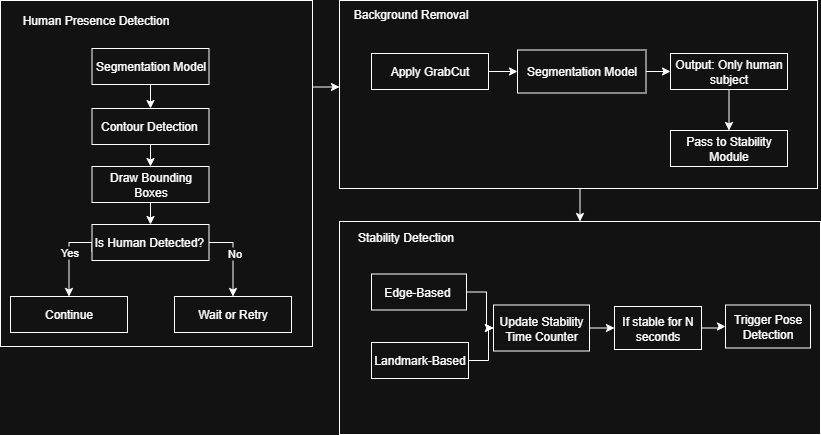

The diagram above was exported from draw.io. Its source (the exported page's mxGraphModel, read from the mxfile embedded in the PNG):
<mxGraphModel dx="872" dy="479" grid="0" gridSize="10" guides="1" tooltips="1" connect="1" arrows="1" fold="1" page="1" pageScale="1" pageWidth="850" pageHeight="1100" math="0" shadow="0">
  <root>
    <mxCell id="0" />
    <mxCell id="1" parent="0" />
    <mxCell id="PYlc8iwYTiqP1ovp5wCV-2" value="" style="rounded=0;whiteSpace=wrap;html=1;" parent="1" vertex="1">
      <mxGeometry x="4" y="27" width="312" height="346" as="geometry" />
    </mxCell>
    <mxCell id="PYlc8iwYTiqP1ovp5wCV-3" value="Human Presence Detection" style="text;html=1;align=center;verticalAlign=middle;resizable=0;points=[];autosize=1;strokeColor=none;fillColor=none;" parent="1" vertex="1">
      <mxGeometry x="16" y="34" width="165" height="26" as="geometry" />
    </mxCell>
    <mxCell id="PYlc8iwYTiqP1ovp5wCV-4" style="edgeStyle=orthogonalEdgeStyle;rounded=0;orthogonalLoop=1;jettySize=auto;html=1;exitX=0.5;exitY=1;exitDx=0;exitDy=0;" parent="1" source="PYlc8iwYTiqP1ovp5wCV-5" target="PYlc8iwYTiqP1ovp5wCV-7" edge="1">
      <mxGeometry relative="1" as="geometry" />
    </mxCell>
    <mxCell id="PYlc8iwYTiqP1ovp5wCV-5" value="Segmentation Model" style="rounded=0;whiteSpace=wrap;html=1;" parent="1" vertex="1">
      <mxGeometry x="95.5" y="75" width="117" height="36" as="geometry" />
    </mxCell>
    <mxCell id="PYlc8iwYTiqP1ovp5wCV-6" style="edgeStyle=orthogonalEdgeStyle;rounded=0;orthogonalLoop=1;jettySize=auto;html=1;exitX=0.5;exitY=1;exitDx=0;exitDy=0;" parent="1" source="PYlc8iwYTiqP1ovp5wCV-7" target="PYlc8iwYTiqP1ovp5wCV-8" edge="1">
      <mxGeometry relative="1" as="geometry" />
    </mxCell>
    <mxCell id="PYlc8iwYTiqP1ovp5wCV-7" value="Contour Detection&amp;nbsp;" style="rounded=0;whiteSpace=wrap;html=1;" parent="1" vertex="1">
      <mxGeometry x="95.5" y="135" width="117" height="36" as="geometry" />
    </mxCell>
    <mxCell id="PYlc8iwYTiqP1ovp5wCV-10" style="edgeStyle=orthogonalEdgeStyle;rounded=0;orthogonalLoop=1;jettySize=auto;html=1;exitX=0.5;exitY=1;exitDx=0;exitDy=0;entryX=0.5;entryY=0;entryDx=0;entryDy=0;" parent="1" source="PYlc8iwYTiqP1ovp5wCV-8" target="PYlc8iwYTiqP1ovp5wCV-9" edge="1">
      <mxGeometry relative="1" as="geometry" />
    </mxCell>
    <mxCell id="PYlc8iwYTiqP1ovp5wCV-8" value="Draw Bounding Boxes" style="rounded=0;whiteSpace=wrap;html=1;" parent="1" vertex="1">
      <mxGeometry x="95.5" y="193" width="117" height="36" as="geometry" />
    </mxCell>
    <mxCell id="PYlc8iwYTiqP1ovp5wCV-14" style="edgeStyle=orthogonalEdgeStyle;rounded=0;orthogonalLoop=1;jettySize=auto;html=1;exitX=0;exitY=0.75;exitDx=0;exitDy=0;entryX=0.5;entryY=0;entryDx=0;entryDy=0;" parent="1" source="PYlc8iwYTiqP1ovp5wCV-9" target="PYlc8iwYTiqP1ovp5wCV-11" edge="1">
      <mxGeometry relative="1" as="geometry">
        <Array as="points">
          <mxPoint x="96" y="269" />
          <mxPoint x="73" y="269" />
        </Array>
      </mxGeometry>
    </mxCell>
    <mxCell id="PYlc8iwYTiqP1ovp5wCV-17" value="Yes" style="edgeLabel;html=1;align=center;verticalAlign=middle;resizable=0;points=[];" parent="PYlc8iwYTiqP1ovp5wCV-14" vertex="1" connectable="0">
      <mxGeometry x="-0.0465" relative="1" as="geometry">
        <mxPoint as="offset" />
      </mxGeometry>
    </mxCell>
    <mxCell id="PYlc8iwYTiqP1ovp5wCV-15" style="edgeStyle=orthogonalEdgeStyle;rounded=0;orthogonalLoop=1;jettySize=auto;html=1;exitX=1;exitY=0.5;exitDx=0;exitDy=0;entryX=0.5;entryY=0;entryDx=0;entryDy=0;" parent="1" source="PYlc8iwYTiqP1ovp5wCV-9" target="PYlc8iwYTiqP1ovp5wCV-12" edge="1">
      <mxGeometry relative="1" as="geometry" />
    </mxCell>
    <mxCell id="PYlc8iwYTiqP1ovp5wCV-18" value="No" style="edgeLabel;html=1;align=center;verticalAlign=middle;resizable=0;points=[];" parent="PYlc8iwYTiqP1ovp5wCV-15" vertex="1" connectable="0">
      <mxGeometry x="-0.1282" y="1" relative="1" as="geometry">
        <mxPoint as="offset" />
      </mxGeometry>
    </mxCell>
    <mxCell id="PYlc8iwYTiqP1ovp5wCV-9" value="Is Human Detected?&amp;nbsp;" style="rounded=0;whiteSpace=wrap;html=1;" parent="1" vertex="1">
      <mxGeometry x="95.5" y="251" width="117" height="36" as="geometry" />
    </mxCell>
    <mxCell id="PYlc8iwYTiqP1ovp5wCV-11" value="Continue" style="rounded=0;whiteSpace=wrap;html=1;" parent="1" vertex="1">
      <mxGeometry x="14" y="323" width="117" height="36" as="geometry" />
    </mxCell>
    <mxCell id="PYlc8iwYTiqP1ovp5wCV-12" value="Wait or Retry" style="rounded=0;whiteSpace=wrap;html=1;" parent="1" vertex="1">
      <mxGeometry x="178" y="323" width="117" height="36" as="geometry" />
    </mxCell>
    <mxCell id="PYlc8iwYTiqP1ovp5wCV-41" style="edgeStyle=orthogonalEdgeStyle;rounded=0;orthogonalLoop=1;jettySize=auto;html=1;exitX=0.5;exitY=1;exitDx=0;exitDy=0;entryX=0.5;entryY=0;entryDx=0;entryDy=0;" parent="1" source="PYlc8iwYTiqP1ovp5wCV-19" target="PYlc8iwYTiqP1ovp5wCV-40" edge="1">
      <mxGeometry relative="1" as="geometry" />
    </mxCell>
    <mxCell id="PYlc8iwYTiqP1ovp5wCV-19" value="" style="rounded=0;whiteSpace=wrap;html=1;" parent="1" vertex="1">
      <mxGeometry x="343" y="27" width="478" height="188" as="geometry" />
    </mxCell>
    <mxCell id="PYlc8iwYTiqP1ovp5wCV-20" value="Background Removal" style="text;html=1;align=center;verticalAlign=middle;resizable=0;points=[];autosize=1;strokeColor=none;fillColor=none;" parent="1" vertex="1">
      <mxGeometry x="347" y="28" width="133" height="26" as="geometry" />
    </mxCell>
    <mxCell id="PYlc8iwYTiqP1ovp5wCV-36" style="edgeStyle=orthogonalEdgeStyle;rounded=0;orthogonalLoop=1;jettySize=auto;html=1;exitX=1;exitY=0.5;exitDx=0;exitDy=0;entryX=0;entryY=0.5;entryDx=0;entryDy=0;" parent="1" source="PYlc8iwYTiqP1ovp5wCV-22" target="PYlc8iwYTiqP1ovp5wCV-24" edge="1">
      <mxGeometry relative="1" as="geometry" />
    </mxCell>
    <mxCell id="PYlc8iwYTiqP1ovp5wCV-22" value="Apply GrabCut" style="rounded=0;whiteSpace=wrap;html=1;" parent="1" vertex="1">
      <mxGeometry x="375" y="80" width="117" height="36" as="geometry" />
    </mxCell>
    <mxCell id="PYlc8iwYTiqP1ovp5wCV-37" style="edgeStyle=orthogonalEdgeStyle;rounded=0;orthogonalLoop=1;jettySize=auto;html=1;exitX=1;exitY=0.5;exitDx=0;exitDy=0;entryX=0;entryY=0.5;entryDx=0;entryDy=0;" parent="1" source="PYlc8iwYTiqP1ovp5wCV-24" target="PYlc8iwYTiqP1ovp5wCV-26" edge="1">
      <mxGeometry relative="1" as="geometry" />
    </mxCell>
    <mxCell id="PYlc8iwYTiqP1ovp5wCV-24" value="Segmentation Model" style="rounded=0;whiteSpace=wrap;html=1;" parent="1" vertex="1">
      <mxGeometry x="521" y="76.5" width="128.5" height="43" as="geometry" />
    </mxCell>
    <mxCell id="PYlc8iwYTiqP1ovp5wCV-25" style="edgeStyle=orthogonalEdgeStyle;rounded=0;orthogonalLoop=1;jettySize=auto;html=1;exitX=0.5;exitY=1;exitDx=0;exitDy=0;entryX=0.5;entryY=0;entryDx=0;entryDy=0;" parent="1" source="PYlc8iwYTiqP1ovp5wCV-26" target="PYlc8iwYTiqP1ovp5wCV-31" edge="1">
      <mxGeometry relative="1" as="geometry" />
    </mxCell>
    <mxCell id="PYlc8iwYTiqP1ovp5wCV-26" value="Output: Only human subject" style="rounded=0;whiteSpace=wrap;html=1;" parent="1" vertex="1">
      <mxGeometry x="674" y="80" width="117" height="36" as="geometry" />
    </mxCell>
    <mxCell id="PYlc8iwYTiqP1ovp5wCV-31" value="Pass to Stability Module" style="rounded=0;whiteSpace=wrap;html=1;" parent="1" vertex="1">
      <mxGeometry x="674" y="157" width="117" height="36" as="geometry" />
    </mxCell>
    <mxCell id="PYlc8iwYTiqP1ovp5wCV-39" style="edgeStyle=orthogonalEdgeStyle;rounded=0;orthogonalLoop=1;jettySize=auto;html=1;exitX=1;exitY=0.25;exitDx=0;exitDy=0;entryX=0;entryY=0.463;entryDx=0;entryDy=0;entryPerimeter=0;" parent="1" source="PYlc8iwYTiqP1ovp5wCV-2" target="PYlc8iwYTiqP1ovp5wCV-19" edge="1">
      <mxGeometry relative="1" as="geometry" />
    </mxCell>
    <mxCell id="PYlc8iwYTiqP1ovp5wCV-40" value="" style="rounded=0;whiteSpace=wrap;html=1;" parent="1" vertex="1">
      <mxGeometry x="343" y="248" width="481" height="213" as="geometry" />
    </mxCell>
    <mxCell id="PYlc8iwYTiqP1ovp5wCV-43" value="Stability Detection" style="text;html=1;align=center;verticalAlign=middle;resizable=0;points=[];autosize=1;strokeColor=none;fillColor=none;" parent="1" vertex="1">
      <mxGeometry x="352" y="251" width="114" height="26" as="geometry" />
    </mxCell>
    <mxCell id="PYlc8iwYTiqP1ovp5wCV-51" style="edgeStyle=orthogonalEdgeStyle;rounded=0;orthogonalLoop=1;jettySize=auto;html=1;exitX=1;exitY=0.5;exitDx=0;exitDy=0;entryX=0;entryY=0.5;entryDx=0;entryDy=0;" parent="1" source="PYlc8iwYTiqP1ovp5wCV-44" target="PYlc8iwYTiqP1ovp5wCV-46" edge="1">
      <mxGeometry relative="1" as="geometry" />
    </mxCell>
    <mxCell id="PYlc8iwYTiqP1ovp5wCV-44" value="Edge-Based&amp;nbsp;" style="rounded=0;whiteSpace=wrap;html=1;" parent="1" vertex="1">
      <mxGeometry x="375" y="300.5" width="95" height="36" as="geometry" />
    </mxCell>
    <mxCell id="PYlc8iwYTiqP1ovp5wCV-50" style="edgeStyle=orthogonalEdgeStyle;rounded=0;orthogonalLoop=1;jettySize=auto;html=1;exitX=1;exitY=0.5;exitDx=0;exitDy=0;entryX=0;entryY=0.5;entryDx=0;entryDy=0;" parent="1" source="PYlc8iwYTiqP1ovp5wCV-45" target="PYlc8iwYTiqP1ovp5wCV-46" edge="1">
      <mxGeometry relative="1" as="geometry" />
    </mxCell>
    <mxCell id="PYlc8iwYTiqP1ovp5wCV-45" value="Landmark-Based" style="rounded=0;whiteSpace=wrap;html=1;" parent="1" vertex="1">
      <mxGeometry x="375" y="369" width="97" height="36" as="geometry" />
    </mxCell>
    <mxCell id="PYlc8iwYTiqP1ovp5wCV-52" style="edgeStyle=orthogonalEdgeStyle;rounded=0;orthogonalLoop=1;jettySize=auto;html=1;exitX=1;exitY=0.5;exitDx=0;exitDy=0;entryX=0;entryY=0.5;entryDx=0;entryDy=0;" parent="1" source="PYlc8iwYTiqP1ovp5wCV-46" target="PYlc8iwYTiqP1ovp5wCV-47" edge="1">
      <mxGeometry relative="1" as="geometry" />
    </mxCell>
    <mxCell id="PYlc8iwYTiqP1ovp5wCV-46" value="Update Stability Time Counter" style="rounded=0;whiteSpace=wrap;html=1;" parent="1" vertex="1">
      <mxGeometry x="497" y="331.5" width="96" height="46" as="geometry" />
    </mxCell>
    <mxCell id="PYlc8iwYTiqP1ovp5wCV-55" value="" style="edgeStyle=orthogonalEdgeStyle;rounded=0;orthogonalLoop=1;jettySize=auto;html=1;" parent="1" source="PYlc8iwYTiqP1ovp5wCV-47" target="PYlc8iwYTiqP1ovp5wCV-48" edge="1">
      <mxGeometry relative="1" as="geometry" />
    </mxCell>
    <mxCell id="PYlc8iwYTiqP1ovp5wCV-47" value="If stable for N seconds" style="rounded=0;whiteSpace=wrap;html=1;" parent="1" vertex="1">
      <mxGeometry x="618" y="333" width="87" height="43" as="geometry" />
    </mxCell>
    <mxCell id="PYlc8iwYTiqP1ovp5wCV-48" value="Trigger Pose Detection" style="rounded=0;whiteSpace=wrap;html=1;" parent="1" vertex="1">
      <mxGeometry x="729" y="331.5" width="85" height="43" as="geometry" />
    </mxCell>
  </root>
</mxGraphModel>